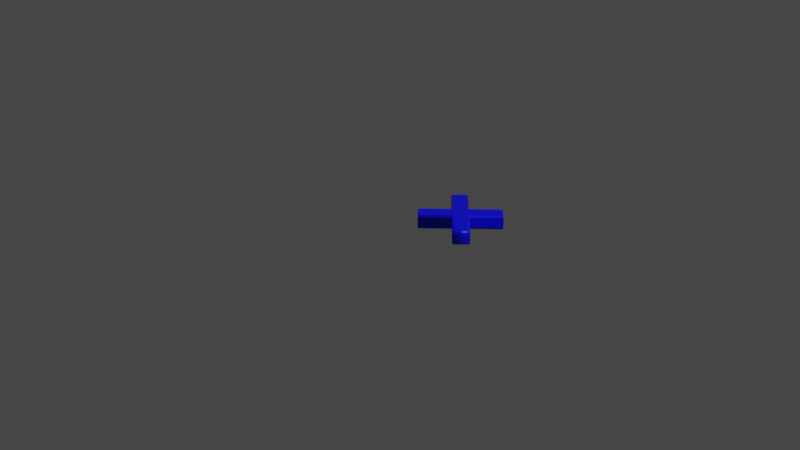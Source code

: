 # Source: 215.blend  (saved by Blender 2.83.19; exported with 4.5.12 LTS)
import bpy
from mathutils import Matrix  # noqa: F401  (used for matrix-valued properties, if any)

bpy.ops.wm.read_factory_settings(use_empty=True)
scene = bpy.context.scene
scene.name = 'Scene'

# ---- collections
col_collection = bpy.data.collections.new('Collection'); scene.collection.children.link(col_collection)

# ---- materials (node trees are filled in below, after node groups)
mat_material = bpy.data.materials.new('Material')
mat_material.alpha_threshold = 0.0
mat_material.use_transparent_shadow = False
mat_material.line_color = (0.0, 0.0, 0.0, 1.0)

# ---- material node trees
mat_material.use_nodes = True; mat_material.node_tree.nodes.clear()
_N = mat_material.node_tree.nodes; _L = mat_material.node_tree.links
n0 = _N.new('ShaderNodeOutputMaterial'); n0.name = 'Material Output'; n0.location = (300, 300)
n1 = _N.new('ShaderNodeBsdfPrincipled'); n1.name = 'Principled BSDF'; n1.location = (10, 300)
n1.distribution = 'GGX'
n1.subsurface_method = 'BURLEY'
n1.inputs[0].default_value = (0.0, 0.0, 1.0, 1.0)
n1.inputs[2].default_value = 0.4
n1.inputs[3].default_value = 1.45
n1.inputs[27].default_value = (0.0, 0.0, 0.0, 1.0)
n1.inputs[28].default_value = 1.0
_L.new(n1.outputs[0], n0.inputs[0])
n0.is_active_output = True

# ---- world
world_world = bpy.data.worlds.new('World'); scene.world = world_world
world_world.use_nodes = True; world_world.node_tree.nodes.clear()
_N = world_world.node_tree.nodes; _L = world_world.node_tree.links
n0 = _N.new('ShaderNodeOutputWorld'); n0.name = 'World Output'; n0.location = (300, 300)
n1 = _N.new('ShaderNodeBackground'); n1.name = 'Background'; n1.location = (10, 300)
n1.inputs[0].default_value = (0.05088, 0.05088, 0.05088, 1.0)
_L.new(n1.outputs[0], n0.inputs[0])
n0.is_active_output = True
world_world.color = (0.05088, 0.05088, 0.05088)
world_world.use_sun_shadow = False
world_world.sun_shadow_jitter_overblur = 0.0

# ---- cameras
cam_camera = bpy.data.cameras.new('Camera')
cam_camera.clip_end = 100.0
cam_camera.ortho_scale = 7.314

# ---- lights
light_light = bpy.data.lights.new('Light', 'POINT')
light_light.transmission_factor = 0.0
light_light.energy = 1000.0
light_light.shadow_soft_size = 0.1
light_light.shadow_maximum_resolution = 0.006
light_light.use_absolute_resolution = True

# ---- meshes
me_215 = bpy.data.meshes.new('215')
me_215.from_pydata([(0.1866, 0.1211, 0.08), (0.1044, 0.204, 0.08), (0.3481, 0.4462, 0.08), (0.1044, 0.6899, 0.08), (0.1852, 0.7713, 0.08), (0.4288, 0.5277, 0.08), (0.6732, 0.7713, 0.08), (0.7539, 0.6899, 0.08), (0.5103, 0.4462, 0.08), (0.7525, 0.204, 0.08), (0.6718, 0.1211, 0.08), (0.4288, 0.3648, 0.08), (0.1866, 0.1211, -0.08), (0.1044, 0.204, -0.08), (0.3481, 0.4462, -0.08), (0.1044, 0.6899, -0.08), (0.1852, 0.7713, -0.08), (0.4288, 0.5277, -0.08), (0.6732, 0.7713, -0.08), (0.7539, 0.6899, -0.08), (0.5103, 0.4462, -0.08), (0.7525, 0.204, -0.08), (0.6718, 0.1211, -0.08), (0.4288, 0.3648, -0.08), (0.1866, 0.1211, -0.08), (0.1866, 0.1048, -0.07772), (0.1865, 0.09102, -0.07121), (0.1865, 0.08179, -0.06148), (0.1865, 0.07855, -0.05), (0.1865, 0.07855, 0.05), (0.1865, 0.08179, 0.06148), (0.1865, 0.09102, 0.07121), (0.1866, 0.1048, 0.07772), (0.1866, 0.1211, 0.08), (0.1044, 0.204, -0.08), (0.0882, 0.204, -0.07772), (0.07444, 0.2041, -0.07121), (0.06525, 0.2041, -0.06148), (0.06202, 0.2041, -0.05), (0.06202, 0.2041, 0.05), (0.06525, 0.2041, 0.06148), (0.07444, 0.2041, 0.07121), (0.0882, 0.204, 0.07772), (0.1044, 0.204, 0.08), (0.3481, 0.4462, -0.08), (0.3318, 0.4462, -0.07772), (0.318, 0.4463, -0.07121), (0.3088, 0.4463, -0.06148), (0.3056, 0.4463, -0.05), (0.3056, 0.4463, 0.05), (0.3088, 0.4463, 0.06148), (0.318, 0.4463, 0.07121), (0.3318, 0.4462, 0.07772), (0.3481, 0.4462, 0.08), (0.1044, 0.6899, -0.08), (0.08822, 0.6898, -0.07772), (0.07448, 0.6898, -0.07121), (0.06531, 0.6898, -0.06148), (0.06208, 0.6898, -0.05), (0.06208, 0.6898, 0.05), (0.06531, 0.6898, 0.06148), (0.07448, 0.6898, 0.07121), (0.08822, 0.6898, 0.07772), (0.1044, 0.6899, 0.08), (0.1852, 0.7713, -0.08), (0.1851, 0.7876, -0.07772), (0.1851, 0.8014, -0.07121), (0.1851, 0.8106, -0.06148), (0.1851, 0.8138, -0.05), (0.1851, 0.8138, 0.05), (0.1851, 0.8106, 0.06148), (0.1851, 0.8014, 0.07121), (0.1851, 0.7876, 0.07772), (0.1852, 0.7713, 0.08), (0.4288, 0.5277, -0.08), (0.4288, 0.5439, -0.07772), (0.4288, 0.5577, -0.07121), (0.4288, 0.5668, -0.06148), (0.4289, 0.5701, -0.05), (0.4289, 0.5701, 0.05), (0.4288, 0.5668, 0.06148), (0.4288, 0.5577, 0.07121), (0.4288, 0.5439, 0.07772), (0.4288, 0.5277, 0.08), (0.6732, 0.7713, -0.08), (0.6732, 0.7876, -0.07772), (0.6732, 0.8014, -0.07121), (0.6733, 0.8106, -0.06148), (0.6733, 0.8138, -0.05), (0.6733, 0.8138, 0.05), (0.6733, 0.8106, 0.06148), (0.6732, 0.8014, 0.07121), (0.6732, 0.7876, 0.07772), (0.6732, 0.7713, 0.08), (0.7539, 0.6899, -0.08), (0.7701, 0.6898, -0.07772), (0.7839, 0.6898, -0.07121), (0.793, 0.6898, -0.06148), (0.7963, 0.6898, -0.05), (0.7963, 0.6898, 0.05), (0.793, 0.6898, 0.06148), (0.7839, 0.6898, 0.07121), (0.7701, 0.6898, 0.07772), (0.7539, 0.6899, 0.08), (0.5103, 0.4462, -0.08), (0.5265, 0.4462, -0.07772), (0.5403, 0.4462, -0.07121), (0.5495, 0.4462, -0.06148), (0.5527, 0.4462, -0.05), (0.5527, 0.4462, 0.05), (0.5495, 0.4462, 0.06148), (0.5403, 0.4462, 0.07121), (0.5265, 0.4462, 0.07772), (0.5103, 0.4462, 0.08), (0.7525, 0.204, -0.08), (0.7687, 0.2041, -0.07772), (0.7823, 0.2042, -0.07121), (0.7915, 0.2042, -0.06148), (0.7947, 0.2042, -0.05), (0.7947, 0.2042, 0.05), (0.7915, 0.2042, 0.06148), (0.7823, 0.2042, 0.07121), (0.7687, 0.2041, 0.07772), (0.7525, 0.204, 0.08), (0.6718, 0.1211, -0.08), (0.6719, 0.1048, -0.07772), (0.6719, 0.09091, -0.07121), (0.672, 0.08165, -0.06148), (0.672, 0.0784, -0.05), (0.672, 0.0784, 0.05), (0.672, 0.08165, 0.06148), (0.6719, 0.09091, 0.07121), (0.6719, 0.1048, 0.07772), (0.6718, 0.1211, 0.08), (0.4288, 0.3648, -0.08), (0.4288, 0.3485, -0.07772), (0.4288, 0.3347, -0.07121), (0.4288, 0.3255, -0.06148), (0.4289, 0.3223, -0.05), (0.4289, 0.3223, 0.05), (0.4288, 0.3255, 0.06148), (0.4288, 0.3347, 0.07121), (0.4288, 0.3485, 0.07772), (0.4288, 0.3648, 0.08)], [], [(3, 5, 4), (5, 7, 6), (2, 5, 3), (5, 8, 7), (2, 8, 5), (1, 8, 2), (1, 11, 8), (11, 9, 8), (1, 0, 11), (10, 9, 11), (17, 15, 16), (19, 17, 18), (17, 14, 15), (20, 17, 19), (20, 14, 17), (20, 13, 14), (23, 13, 20), (21, 23, 20), (12, 13, 23), (21, 22, 23), (25, 35, 34, 24), (26, 36, 35, 25), (27, 37, 36, 26), (28, 38, 37, 27), (29, 39, 38, 28), (30, 40, 39, 29), (31, 41, 40, 30), (32, 42, 41, 31), (33, 43, 42, 32), (35, 45, 44, 34), (36, 46, 45, 35), (37, 47, 46, 36), (38, 48, 47, 37), (39, 49, 48, 38), (40, 50, 49, 39), (41, 51, 50, 40), (42, 52, 51, 41), (43, 53, 52, 42), (45, 55, 54, 44), (46, 56, 55, 45), (47, 57, 56, 46), (48, 58, 57, 47), (49, 59, 58, 48), (50, 60, 59, 49), (51, 61, 60, 50), (52, 62, 61, 51), (53, 63, 62, 52), (55, 65, 64, 54), (56, 66, 65, 55), (57, 67, 66, 56), (58, 68, 67, 57), (59, 69, 68, 58), (60, 70, 69, 59), (61, 71, 70, 60), (62, 72, 71, 61), (63, 73, 72, 62), (65, 75, 74, 64), (66, 76, 75, 65), (67, 77, 76, 66), (68, 78, 77, 67), (69, 79, 78, 68), (70, 80, 79, 69), (71, 81, 80, 70), (72, 82, 81, 71), (73, 83, 82, 72), (75, 85, 84, 74), (76, 86, 85, 75), (77, 87, 86, 76), (78, 88, 87, 77), (79, 89, 88, 78), (80, 90, 89, 79), (81, 91, 90, 80), (82, 92, 91, 81), (83, 93, 92, 82), (85, 95, 94, 84), (86, 96, 95, 85), (87, 97, 96, 86), (88, 98, 97, 87), (89, 99, 98, 88), (90, 100, 99, 89), (91, 101, 100, 90), (92, 102, 101, 91), (93, 103, 102, 92), (95, 105, 104, 94), (96, 106, 105, 95), (97, 107, 106, 96), (98, 108, 107, 97), (99, 109, 108, 98), (100, 110, 109, 99), (101, 111, 110, 100), (102, 112, 111, 101), (103, 113, 112, 102), (105, 115, 114, 104), (106, 116, 115, 105), (107, 117, 116, 106), (108, 118, 117, 107), (109, 119, 118, 108), (110, 120, 119, 109), (111, 121, 120, 110), (112, 122, 121, 111), (113, 123, 122, 112), (115, 125, 124, 114), (116, 126, 125, 115), (117, 127, 126, 116), (118, 128, 127, 117), (119, 129, 128, 118), (120, 130, 129, 119), (121, 131, 130, 120), (122, 132, 131, 121), (123, 133, 132, 122), (125, 135, 134, 124), (126, 136, 135, 125), (127, 137, 136, 126), (128, 138, 137, 127), (129, 139, 138, 128), (130, 140, 139, 129), (131, 141, 140, 130), (132, 142, 141, 131), (133, 143, 142, 132), (135, 25, 24, 134), (136, 26, 25, 135), (137, 27, 26, 136), (138, 28, 27, 137), (139, 29, 28, 138), (140, 30, 29, 139), (141, 31, 30, 140), (142, 32, 31, 141), (143, 33, 32, 142)])
me_215.polygons.foreach_set('use_smooth', [0, 0, 0, 0, 0, 0, 0, 0, 0, 0, 0, 0, 0, 0, 0, 0, 0, 0, 0, 0, 1, 1, 1, 1, 1, 1, 1, 1, 1, 1, 1, 1, 1, 1, 1, 1, 1, 1, 1, 1, 1, 1, 1, 1, 1, 1, 1, 1, 1, 1, 1, 1, 1, 1, 1, 1, 1, 1, 1, 1, 1, 1, 1, 1, 1, 1, 1, 1, 1, 1, 1, 1, 1, 1, 1, 1, 1, 1, 1, 1, 1, 1, 1, 1, 1, 1, 1, 1, 1, 1, 1, 1, 1, 1, 1, 1, 1, 1, 1, 1, 1, 1, 1, 1, 1, 1, 1, 1, 1, 1, 1, 1, 1, 1, 1, 1, 1, 1, 1, 1, 1, 1, 1, 1, 1, 1, 1, 1])
_uv = me_215.uv_layers.new(name='UVMap')
_uv.uv.foreach_set('vector', [0.9994, 0.4429, 0.803, 0.5411, 0.9506, 0.3936, 0.803, 0.5411, 0.6062, 0.4429, 0.6551, 0.3936, 0.8519, 0.5904, 0.803, 0.5411, 0.9994, 0.4429, 0.803, 0.5411, 0.7537, 0.5904, 0.6062, 0.4429, 0.8519, 0.5904, 0.7537, 0.5904, 0.803, 0.5411, 0.9994, 0.7371, 0.7537, 0.5904, 0.8519, 0.5904, 0.9994, 0.7371, 0.803, 0.6397, 0.7537, 0.5904, 0.803, 0.6397, 0.6071, 0.7371, 0.7537, 0.5904, 0.9994, 0.7371, 0.9497, 0.7872, 0.803, 0.6397, 0.656, 0.7872, 0.6071, 0.7371, 0.803, 0.6397, 0.8524, 0.1965, 0.9506, 0.0001395, 0.9999, 0.04903, 0.9506, 0.3933, 0.8524, 0.1965, 0.9999, 0.3445, 0.8524, 0.1965, 0.803, 0.1476, 0.9506, 0.0001395, 0.803, 0.2458, 0.8524, 0.1965, 0.9506, 0.3933, 0.803, 0.2458, 0.803, 0.1476, 0.8524, 0.1965, 0.803, 0.2458, 0.6564, 0.0001396, 0.803, 0.1476, 0.7537, 0.1965, 0.6564, 0.0001396, 0.803, 0.2458, 0.6564, 0.3925, 0.7537, 0.1965, 0.803, 0.2458, 0.6062, 0.04987, 0.6564, 0.0001396, 0.7537, 0.1965, 0.6564, 0.3925, 0.6062, 0.3436, 0.7537, 0.1965, 0.4096, 0.5986, 0.4682, 0.5678, 0.4717, 0.5731, 0.4115, 0.6059, 0.4082, 0.5925, 0.4651, 0.5633, 0.4682, 0.5678, 0.4096, 0.5986, 0.407, 0.5872, 0.4622, 0.5595, 0.4651, 0.5633, 0.4082, 0.5925, 0.4061, 0.5824, 0.4593, 0.5558, 0.4622, 0.5595, 0.407, 0.5872, 0.4009, 0.5629, 0.4458, 0.5406, 0.4593, 0.5558, 0.4061, 0.5824, 0.4016, 0.5585, 0.442, 0.5384, 0.4458, 0.5406, 0.4009, 0.5629, 0.4023, 0.5543, 0.4385, 0.5364, 0.442, 0.5384, 0.4016, 0.5585, 0.4032, 0.5501, 0.4349, 0.5345, 0.4385, 0.5364, 0.4023, 0.5543, 0.4041, 0.5457, 0.4311, 0.5326, 0.4349, 0.5345, 0.4032, 0.5501, 0.4682, 0.5678, 0.5987, 0.4233, 0.606, 0.4261, 0.4717, 0.5731, 0.4651, 0.5633, 0.5908, 0.4204, 0.5987, 0.4233, 0.4682, 0.5678, 0.4622, 0.5595, 0.5826, 0.4174, 0.5908, 0.4204, 0.4651, 0.5633, 0.4593, 0.5558, 0.5743, 0.4144, 0.5826, 0.4174, 0.4622, 0.5595, 0.4458, 0.5406, 0.4476, 0.3561, 0.5743, 0.4144, 0.4593, 0.5558, 0.442, 0.5384, 0.4393, 0.353, 0.4476, 0.3561, 0.4458, 0.5406, 0.4385, 0.5364, 0.4311, 0.3499, 0.4393, 0.353, 0.442, 0.5384, 0.4349, 0.5345, 0.4229, 0.3469, 0.4311, 0.3499, 0.4385, 0.5364, 0.4311, 0.5326, 0.4148, 0.3438, 0.4229, 0.3469, 0.4349, 0.5345, 0.5987, 0.4233, 0.5996, 0.2161, 0.606, 0.2144, 0.606, 0.4261, 0.5908, 0.4204, 0.5942, 0.2173, 0.5996, 0.2161, 0.5987, 0.4233, 0.5826, 0.4174, 0.5894, 0.2182, 0.5942, 0.2173, 0.5908, 0.4204, 0.5743, 0.4144, 0.5847, 0.2188, 0.5894, 0.2182, 0.5826, 0.4174, 0.4476, 0.3561, 0.5663, 0.2226, 0.5847, 0.2188, 0.5743, 0.4144, 0.4393, 0.353, 0.5619, 0.2218, 0.5663, 0.2226, 0.4476, 0.3561, 0.4311, 0.3499, 0.5579, 0.221, 0.5619, 0.2218, 0.4393, 0.353, 0.4229, 0.3469, 0.5538, 0.22, 0.5579, 0.221, 0.4311, 0.3499, 0.4148, 0.3438, 0.5496, 0.2189, 0.5538, 0.22, 0.4229, 0.3469, 0.5996, 0.2161, 0.5774, 0.1546, 0.5836, 0.1506, 0.606, 0.2144, 0.5942, 0.2173, 0.5723, 0.158, 0.5774, 0.1546, 0.5996, 0.2161, 0.5894, 0.2182, 0.5679, 0.161, 0.5723, 0.158, 0.5942, 0.2173, 0.5847, 0.2188, 0.564, 0.1638, 0.5679, 0.161, 0.5894, 0.2182, 0.5663, 0.2226, 0.5467, 0.1769, 0.564, 0.1638, 0.5847, 0.2188, 0.5619, 0.2218, 0.5444, 0.1806, 0.5467, 0.1769, 0.5663, 0.2226, 0.5579, 0.221, 0.5422, 0.1842, 0.5444, 0.1806, 0.5619, 0.2218, 0.5538, 0.22, 0.54, 0.1878, 0.5422, 0.1842, 0.5579, 0.221, 0.5496, 0.2189, 0.5378, 0.1916, 0.54, 0.1878, 0.5538, 0.22, 0.5774, 0.1546, 0.427, 0.009848, 0.4301, 0.002071, 0.5836, 0.1506, 0.5723, 0.158, 0.4237, 0.01819, 0.427, 0.009848, 0.5774, 0.1546, 0.5679, 0.161, 0.4203, 0.0269, 0.4237, 0.01819, 0.5723, 0.158, 0.564, 0.1638, 0.4169, 0.0358, 0.4203, 0.0269, 0.5679, 0.161, 0.5467, 0.1769, 0.3511, 0.1666, 0.4169, 0.0358, 0.564, 0.1638, 0.5444, 0.1806, 0.3478, 0.1751, 0.3511, 0.1666, 0.5467, 0.1769, 0.5422, 0.1842, 0.3445, 0.1836, 0.3478, 0.1751, 0.5444, 0.1806, 0.54, 0.1878, 0.3411, 0.1919, 0.3445, 0.1836, 0.5422, 0.1842, 0.5378, 0.1916, 0.3378, 0.2001, 0.3411, 0.1919, 0.54, 0.1878, 0.427, 0.009848, 0.2047, 0.007579, 0.203, 0.0001395, 0.4301, 0.002071, 0.4237, 0.01819, 0.2061, 0.01376, 0.2047, 0.007579, 0.427, 0.009848, 0.4203, 0.0269, 0.2071, 0.01913, 0.2061, 0.01376, 0.4237, 0.01819, 0.4169, 0.0358, 0.2079, 0.02394, 0.2071, 0.01913, 0.4203, 0.0269, 0.3511, 0.1666, 0.2128, 0.04397, 0.2079, 0.02394, 0.4169, 0.0358, 0.3478, 0.1751, 0.2119, 0.04828, 0.2128, 0.04397, 0.3511, 0.1666, 0.3445, 0.1836, 0.2111, 0.05252, 0.2119, 0.04828, 0.3478, 0.1751, 0.3411, 0.1919, 0.2102, 0.05672, 0.2111, 0.05252, 0.3445, 0.1836, 0.3378, 0.2001, 0.2091, 0.06106, 0.2102, 0.05672, 0.3411, 0.1919, 0.2047, 0.007579, 0.1454, 0.03679, 0.142, 0.0312, 0.203, 0.0001395, 0.2061, 0.01376, 0.1484, 0.0414, 0.1454, 0.03679, 0.2047, 0.007579, 0.2071, 0.01913, 0.1513, 0.04537, 0.1484, 0.0414, 0.2061, 0.01376, 0.2079, 0.02394, 0.1542, 0.04911, 0.1513, 0.04537, 0.2071, 0.01913, 0.2128, 0.04397, 0.1673, 0.06456, 0.1542, 0.04911, 0.2079, 0.02394, 0.2119, 0.04828, 0.1711, 0.06694, 0.1673, 0.06456, 0.2128, 0.04397, 0.2111, 0.05252, 0.1746, 0.06908, 0.1711, 0.06694, 0.2119, 0.04828, 0.2102, 0.05672, 0.1782, 0.07111, 0.1746, 0.06908, 0.2111, 0.05252, 0.2091, 0.06106, 0.182, 0.07311, 0.1782, 0.07111, 0.2102, 0.05672, 0.1454, 0.03679, 0.008068, 0.1829, 0.0005728, 0.1799, 0.142, 0.0312, 0.1484, 0.0414, 0.01611, 0.186, 0.008068, 0.1829, 0.1454, 0.03679, 0.1513, 0.04537, 0.0245, 0.1892, 0.01611, 0.186, 0.1484, 0.0414, 0.1542, 0.04911, 0.03307, 0.1924, 0.0245, 0.1892, 0.1513, 0.04537, 0.1673, 0.06456, 0.1604, 0.255, 0.03307, 0.1924, 0.1542, 0.04911, 0.1711, 0.06694, 0.1687, 0.2582, 0.1604, 0.255, 0.1673, 0.06456, 0.1746, 0.06908, 0.177, 0.2614, 0.1687, 0.2582, 0.1711, 0.06694, 0.1782, 0.07111, 0.1852, 0.2646, 0.177, 0.2614, 0.1746, 0.06908, 0.182, 0.07311, 0.1933, 0.2678, 0.1852, 0.2646, 0.1782, 0.07111, 0.008068, 0.1829, 0.006614, 0.3948, 0.0001395, 0.3966, 0.0005728, 0.1799, 0.01611, 0.186, 0.01212, 0.3936, 0.006614, 0.3948, 0.008068, 0.1829, 0.0245, 0.1892, 0.01704, 0.3926, 0.01212, 0.3936, 0.01611, 0.186, 0.03307, 0.1924, 0.02186, 0.3919, 0.01704, 0.3926, 0.0245, 0.1892, 0.1604, 0.255, 0.04112, 0.3879, 0.02186, 0.3919, 0.03307, 0.1924, 0.1687, 0.2582, 0.04558, 0.3888, 0.04112, 0.3879, 0.1604, 0.255, 0.177, 0.2614, 0.04967, 0.3896, 0.04558, 0.3888, 0.1687, 0.2582, 0.1852, 0.2646, 0.05374, 0.3906, 0.04967, 0.3896, 0.177, 0.2614, 0.1933, 0.2678, 0.05797, 0.3917, 0.05374, 0.3906, 0.1852, 0.2646, 0.006614, 0.3948, 0.03059, 0.4573, 0.02434, 0.4615, 0.0001395, 0.3966, 0.01212, 0.3936, 0.03573, 0.4538, 0.03059, 0.4573, 0.006614, 0.3948, 0.01704, 0.3926, 0.04014, 0.4507, 0.03573, 0.4538, 0.01212, 0.3936, 0.02186, 0.3919, 0.04402, 0.4478, 0.04014, 0.4507, 0.01704, 0.3926, 0.04112, 0.3879, 0.06102, 0.4344, 0.04402, 0.4478, 0.02186, 0.3919, 0.04558, 0.3888, 0.06333, 0.4306, 0.06102, 0.4344, 0.04112, 0.3879, 0.04967, 0.3896, 0.06559, 0.427, 0.06333, 0.4306, 0.04558, 0.3888, 0.05374, 0.3906, 0.06777, 0.4233, 0.06559, 0.427, 0.04967, 0.3896, 0.05797, 0.3917, 0.06993, 0.4194, 0.06777, 0.4233, 0.05374, 0.3906, 0.03059, 0.4573, 0.1855, 0.603, 0.1825, 0.611, 0.02434, 0.4615, 0.03573, 0.4538, 0.1887, 0.5944, 0.1855, 0.603, 0.03059, 0.4573, 0.04014, 0.4507, 0.192, 0.5855, 0.1887, 0.5944, 0.03573, 0.4538, 0.04402, 0.4478, 0.1953, 0.5763, 0.192, 0.5855, 0.04014, 0.4507, 0.06102, 0.4344, 0.2563, 0.4415, 0.1953, 0.5763, 0.04402, 0.4478, 0.06333, 0.4306, 0.2595, 0.4328, 0.2563, 0.4415, 0.06102, 0.4344, 0.06559, 0.427, 0.2627, 0.4242, 0.2595, 0.4328, 0.06333, 0.4306, 0.06777, 0.4233, 0.2659, 0.4157, 0.2627, 0.4242, 0.06559, 0.427, 0.06993, 0.4194, 0.2691, 0.4074, 0.2659, 0.4157, 0.06777, 0.4233, 0.1855, 0.603, 0.4096, 0.5986, 0.4115, 0.6059, 0.1825, 0.611, 0.1887, 0.5944, 0.4082, 0.5925, 0.4096, 0.5986, 0.1855, 0.603, 0.192, 0.5855, 0.407, 0.5872, 0.4082, 0.5925, 0.1887, 0.5944, 0.1953, 0.5763, 0.4061, 0.5824, 0.407, 0.5872, 0.192, 0.5855, 0.2563, 0.4415, 0.4009, 0.5629, 0.4061, 0.5824, 0.1953, 0.5763, 0.2595, 0.4328, 0.4016, 0.5585, 0.4009, 0.5629, 0.2563, 0.4415, 0.2627, 0.4242, 0.4023, 0.5543, 0.4016, 0.5585, 0.2595, 0.4328, 0.2659, 0.4157, 0.4032, 0.5501, 0.4023, 0.5543, 0.2627, 0.4242, 0.2691, 0.4074, 0.4041, 0.5457, 0.4032, 0.5501, 0.2659, 0.4157])
me_215.materials.append(mat_material)
me_215.use_remesh_fix_poles = True
me_215.use_remesh_preserve_attributes = False
me_215.use_mirror_vertex_groups = False
me_215.update()

# ---- objects
ob_light = bpy.data.objects.new('Light', light_light)
ob_camera = bpy.data.objects.new('Camera', cam_camera)
ob_215 = bpy.data.objects.new('215', me_215)

# ---- transforms, parenting, visibility, modifiers, constraints
ob_light.location = (4.076, 1.005, 5.904)
ob_light.rotation_euler = (0.6503, 0.05522, 1.866)
ob_light.lock_rotations_4d = False
ob_light.empty_display_type = 'ARROWS'
ob_light.color = (0.0, 0.0, 0.0, 0.0)
ob_light.lineart.crease_threshold = 0.0
ob_camera.location = (7.359, -6.926, 4.958)
ob_camera.rotation_euler = (1.109, 0.0, 0.8149)
ob_camera.lock_rotations_4d = False
ob_camera.empty_display_type = 'ARROWS'
ob_camera.color = (0.0, 0.0, 0.0, 0.0)
ob_camera.display_type = 'WIRE'
ob_camera.lineart.crease_threshold = 0.0
ob_215.location = (0.0, 0.0, 0.0)
ob_215.lineart.crease_threshold = 0.0

# ---- collection membership
col_collection.objects.link(ob_light)
col_collection.objects.link(ob_camera)
col_collection.objects.link(ob_215)

# ---- scene / render settings (as saved in the file)
scene.camera = ob_camera
scene.frame_start = 1; scene.frame_end = 250; scene.frame_set(1)
scene.render.engine = 'BLENDER_EEVEE_NEXT'
scene.cycles.use_denoising = False
scene.cycles.samples = 128
scene.cycles.sampling_pattern = 'TABULATED_SOBOL'
scene.cycles.use_adaptive_sampling = False
scene.cycles.use_light_tree = False
scene.view_settings.view_transform = 'Filmic'
bpy.context.view_layer.update()

